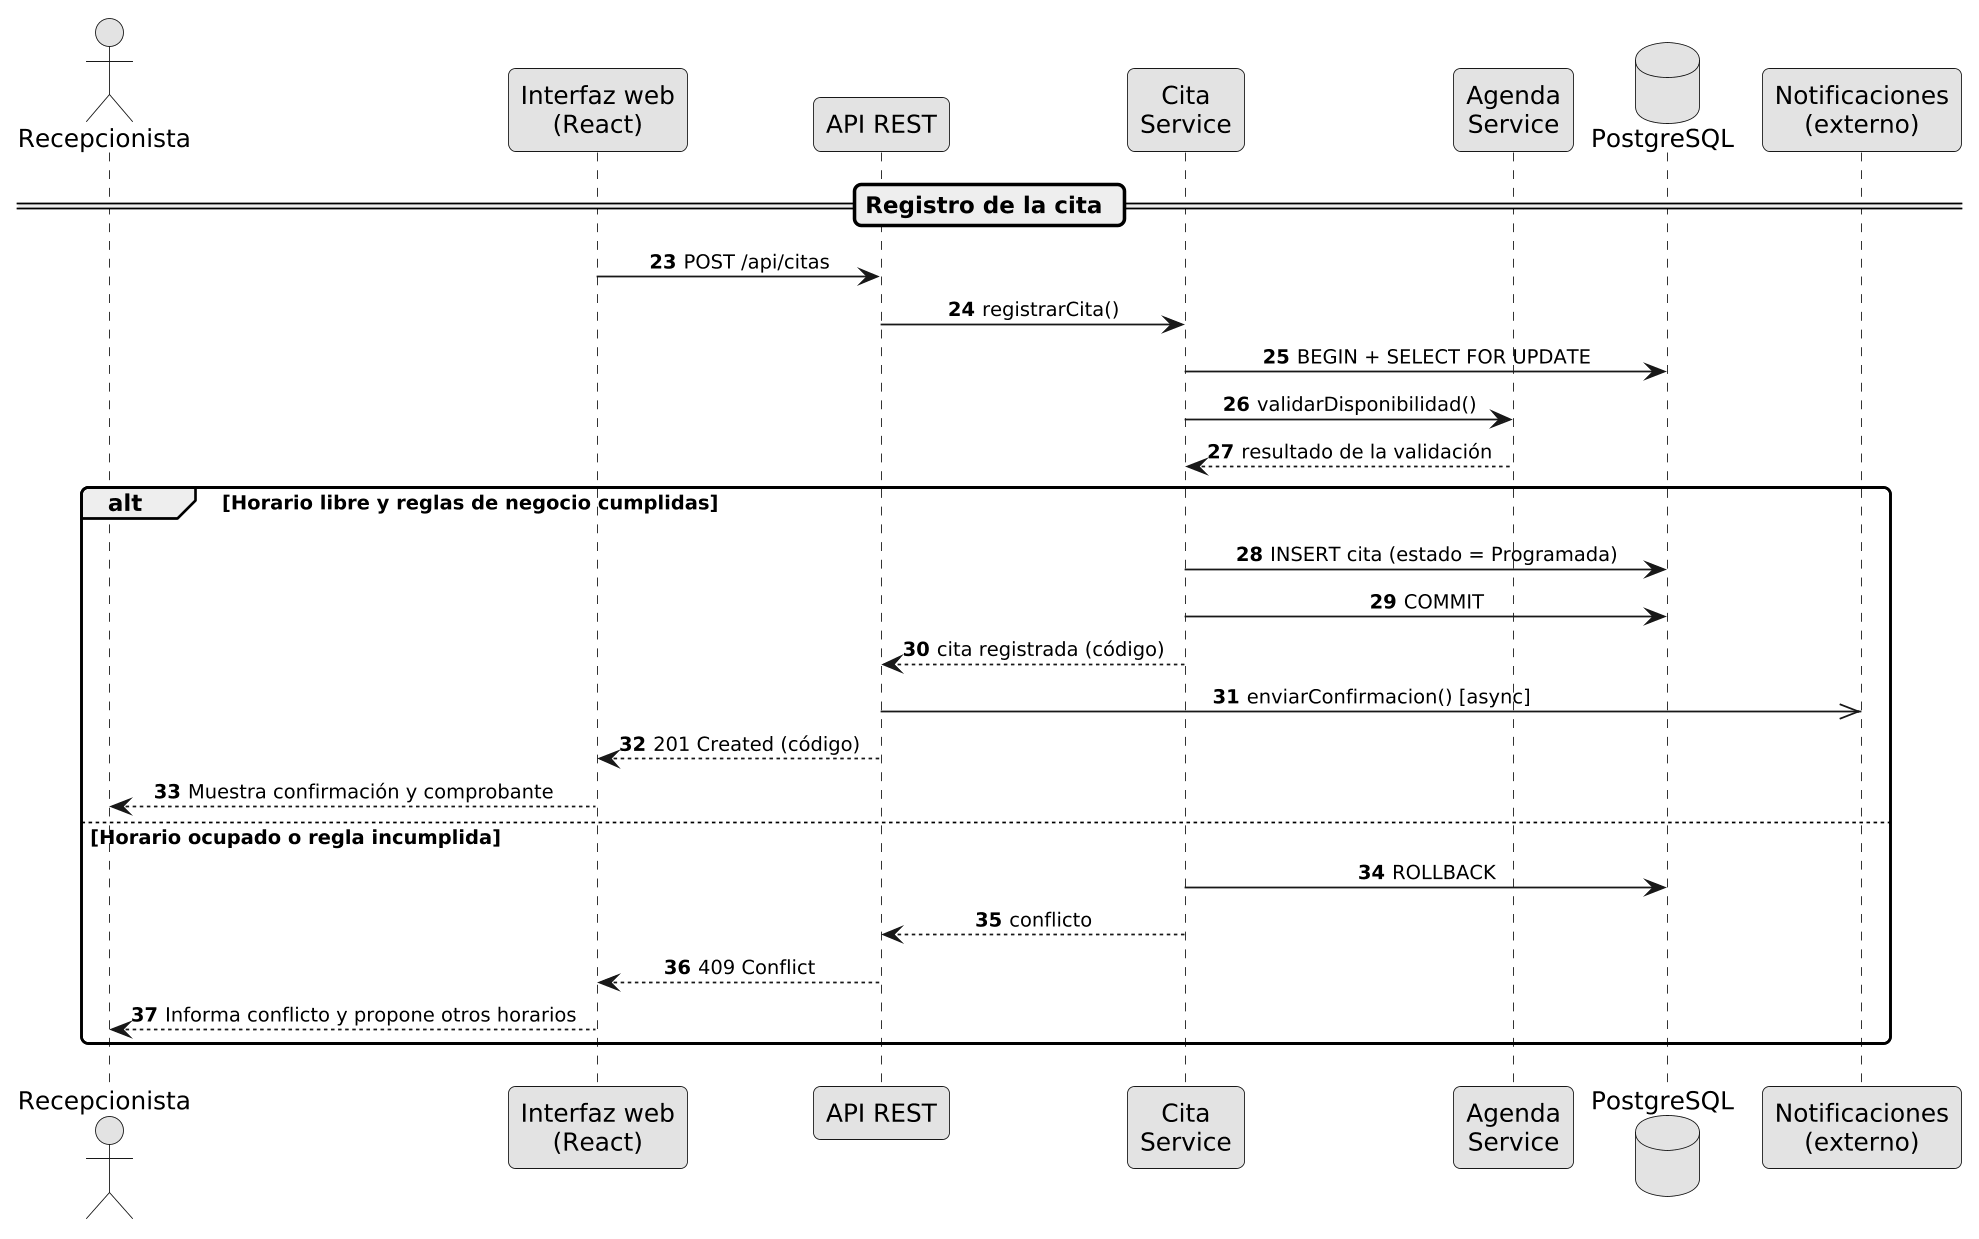

The diagram above was rendered by PlantUML. Its source (embedded in the PNG):
@startuml
skinparam monochrome true
skinparam shadowing false
skinparam defaultFontName DejaVu Sans
skinparam dpi 170
skinparam roundcorner 8
skinparam ArrowFontSize 11
skinparam backgroundColor white
skinparam sequenceMessageAlign center
skinparam responseMessageBelowArrow true
autonumber 23 "<b>00"

actor "Recepcionista" as R
participant "Interfaz web\n(React)" as UI
participant "API REST" as API
participant "Cita\nService" as CS
participant "Agenda\nService" as AS
database "PostgreSQL" as DB
participant "Notificaciones\n(externo)" as NT

== Registro de la cita ==
UI -> API : POST /api/citas
API -> CS : registrarCita()
CS -> DB : BEGIN + SELECT FOR UPDATE
CS -> AS : validarDisponibilidad()
AS --> CS : resultado de la validación
alt Horario libre y reglas de negocio cumplidas
  CS -> DB : INSERT cita (estado = Programada)
  CS -> DB : COMMIT
  CS --> API : cita registrada (código)
  API ->> NT : enviarConfirmacion() [async]
  API --> UI : 201 Created (código)
  UI --> R : Muestra confirmación y comprobante
else Horario ocupado o regla incumplida
  CS -> DB : ROLLBACK
  CS --> API : conflicto
  API --> UI : 409 Conflict
  UI --> R : Informa conflicto y propone otros horarios
end
@enduml